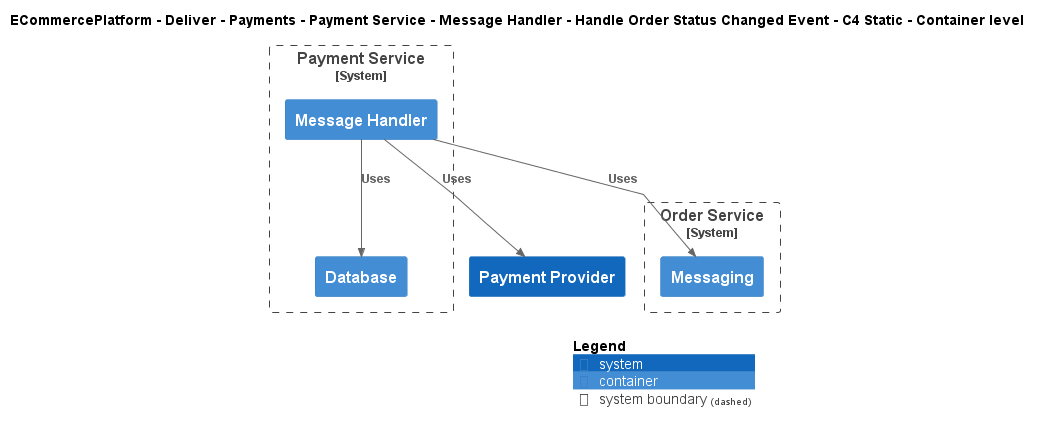

The diagram above was rendered by PlantUML. Its source (embedded in the PNG):
@startuml
!include ..\..\..\..\..\..\..\..\..\.c4s\C4_Container.puml

AddElementTag("c4interflow:lifecycle:new", $bgColor=green, $fontColor=#ffffff, $borderColor=green, $shadowing="False")
AddElementTag("c4interflow:lifecycle:changed", $bgColor=orange, $fontColor=#ffffff, $borderColor=orange, $shadowing="False")
AddElementTag("c4interflow:lifecycle:removed", $bgColor=red, $fontColor=#ffffff, $borderColor=red, $shadowing="False")

AddRelTag("c4interflow:lifecycle:new", $textColor=green, $lineColor=green)
AddRelTag("c4interflow:lifecycle:changed", $textColor=orange, $lineColor=orange)
AddRelTag("c4interflow:lifecycle:removed", $textColor=red, $lineColor=red)

SHOW_PERSON_PORTRAIT()
LAYOUT_TOP_DOWN()

skinparam linetype polyline

title ECommercePlatform - Deliver - Payments - Payment Service - Message Handler - Handle Order Status Changed Event - C4 Static - Container level


System_Boundary(ECommercePlatform.Deliver.Payments.SoftwareSystems.PaymentService, "Payment Service") {
    Container(ECommercePlatform.Deliver.Payments.SoftwareSystems.PaymentService.Containers.MessageHandler, "Message Handler", "", "")
    Container(ECommercePlatform.Deliver.Payments.SoftwareSystems.PaymentService.Containers.Database, "Database", "", "")
}

System_Boundary(ECommercePlatform.GenerateDemand.OrderManagement.SoftwareSystems.OrderService, "Order Service") {
    Container(ECommercePlatform.GenerateDemand.OrderManagement.SoftwareSystems.OrderService.Containers.Messaging, "Messaging", "", "")
}
System(ECommercePlatform.Deliver.Payments.SoftwareSystems.PaymentProvider, "Payment Provider", "")

Rel(ECommercePlatform.Deliver.Payments.SoftwareSystems.PaymentService.Containers.MessageHandler, ECommercePlatform.GenerateDemand.OrderManagement.SoftwareSystems.OrderService.Containers.Messaging, "Uses")
Rel(ECommercePlatform.Deliver.Payments.SoftwareSystems.PaymentService.Containers.MessageHandler, ECommercePlatform.Deliver.Payments.SoftwareSystems.PaymentService.Containers.Database, "Uses")
Rel(ECommercePlatform.Deliver.Payments.SoftwareSystems.PaymentService.Containers.MessageHandler, ECommercePlatform.Deliver.Payments.SoftwareSystems.PaymentProvider, "Uses")


SHOW_LEGEND()
@enduml